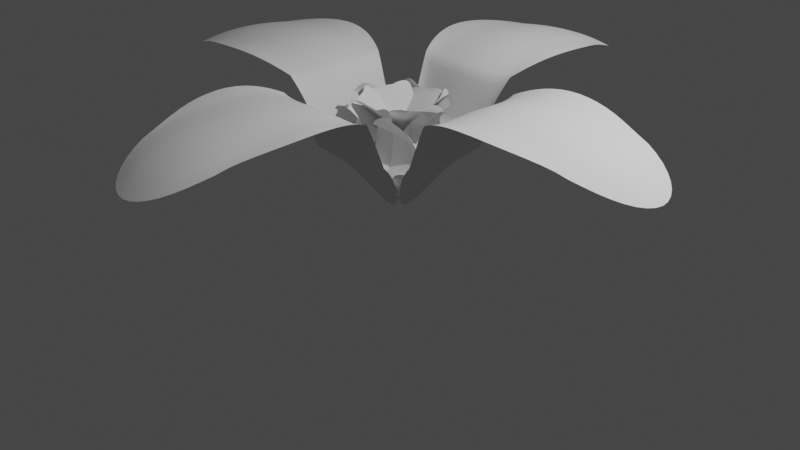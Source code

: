 # Source: Flower_smallLeave2.blend  (saved by Blender 3.2.14; exported with 4.5.12 LTS)
import bpy
from mathutils import Matrix  # noqa: F401  (used for matrix-valued properties, if any)

bpy.ops.wm.read_factory_settings(use_empty=True)
scene = bpy.context.scene
scene.name = 'Scene'

# ---- collections
col_flower_002 = bpy.data.collections.new('Flower.002'); scene.collection.children.link(col_flower_002)
col_flower_001 = bpy.data.collections.new('Flower.001'); scene.collection.children.link(col_flower_001)
col_collection = bpy.data.collections.new('Collection'); scene.collection.children.link(col_collection)
col_flower = bpy.data.collections.new('Flower'); scene.collection.children.link(col_flower)

# ---- world
world_world = bpy.data.worlds.new('World'); scene.world = world_world
world_world.use_nodes = True; world_world.node_tree.nodes.clear()
_N = world_world.node_tree.nodes; _L = world_world.node_tree.links
n0 = _N.new('ShaderNodeOutputWorld'); n0.name = 'World Output'; n0.location = (300, 300)
n1 = _N.new('ShaderNodeBackground'); n1.name = 'Background'; n1.location = (10, 300)
n1.inputs[0].default_value = (0.05088, 0.05088, 0.05088, 1.0)
_L.new(n1.outputs[0], n0.inputs[0])
n0.is_active_output = True
world_world.color = (0.05088, 0.05088, 0.05088)
world_world.use_sun_shadow = False
world_world.sun_shadow_jitter_overblur = 0.0

# ---- cameras
cam_camera = bpy.data.cameras.new('Camera')
cam_camera.clip_end = 100.0
cam_camera.ortho_scale = 7.314

# ---- lights
light_light = bpy.data.lights.new('Light', 'POINT')
light_light.transmission_factor = 0.0
light_light.energy = 1000.0
light_light.shadow_soft_size = 0.1
light_light.shadow_maximum_resolution = 0.006
light_light.use_absolute_resolution = True

# ---- meshes
me_circle_003 = bpy.data.meshes.new('Circle.003')
me_circle_003.from_pydata([(1.5, 0.7781, 1.326), (0.3209, 0.3146, 0.5895), (0.002178, -3.423e-08, 0.003111), (0.3209, -0.3146, 0.5895), (1.5, -0.7781, 1.326), (2.453, -0.5502, 1.146), (3.071, 9.335e-09, 0.8455), (2.453, 0.5502, 1.146), (0.6402, 0.4851, 0.9112), (1.023, 0.679, 1.175), (1.023, -0.679, 1.175), (0.6402, -0.4851, 0.9112), (1.512, 0.5076, 1.309), (1.069, 0.4808, 1.129), (0.7062, 0.3796, 0.8552), (1.512, -0.5076, 1.309), (1.069, -0.4808, 1.129), (0.7062, -0.3796, 0.8552), (2.392, 0.0, 1.268), (1.476, 0.0, 1.35), (1.044, 0.0, 1.152), (0.6908, 0.0, 0.8677), (0.3923, 0.0, 0.5354)], [], [(2, 3, 22), (3, 11, 17), (7, 0, 12), (6, 7, 18), (15, 16, 10, 4), (16, 17, 11, 10), (9, 8, 14, 13), (0, 9, 13, 12), (18, 7, 12, 19), (8, 1, 14), (20, 21, 17, 16), (19, 20, 16, 15), (4, 5, 15), (22, 3, 17, 21), (1, 22, 21, 14), (13, 14, 21, 20), (12, 13, 20, 19), (5, 18, 19, 15), (5, 6, 18), (1, 2, 22)])
me_circle_003.polygons.foreach_set('use_smooth', [True] * 20)
_uv = me_circle_003.uv_layers.new(name='UVMap')
_uv.uv.foreach_set('vector', [0.0, 0.0, 0.0, 0.0, 0.0, 0.0, 0.0, 0.0, 0.0, 0.0, 0.0, 0.0, 0.0, 0.0, 0.0, 0.0, 0.0, 0.0, 0.0, 0.0, 0.0, 0.0, 0.0, 0.0, 0.0, 0.0, 0.0, 0.0, 0.0, 0.0, 0.0, 0.0, 0.0, 0.0, 0.0, 0.0, 0.0, 0.0, 0.0, 0.0, 0.0, 0.0, 0.0, 0.0, 0.0, 0.0, 0.0, 0.0, 0.0, 0.0, 0.0, 0.0, 0.0, 0.0, 0.0, 0.0, 0.0, 0.0, 0.0, 0.0, 0.0, 0.0, 0.0, 0.0, 0.0, 0.0, 0.0, 0.0, 0.0, 0.0, 0.0, 0.0, 0.0, 0.0, 0.0, 0.0, 0.0, 0.0, 0.0, 0.0, 0.0, 0.0, 0.0, 0.0, 0.0, 0.0, 0.0, 0.0, 0.0, 0.0, 0.0, 0.0, 0.0, 0.0, 0.0, 0.0, 0.0, 0.0, 0.0, 0.0, 0.0, 0.0, 0.0, 0.0, 0.0, 0.0, 0.0, 0.0, 0.0, 0.0, 0.0, 0.0, 0.0, 0.0, 0.0, 0.0, 0.0, 0.0, 0.0, 0.0, 0.0, 0.0, 0.0, 0.0, 0.0, 0.0, 0.0, 0.0, 0.0, 0.0, 0.0, 0.0, 0.0, 0.0, 0.0, 0.0, 0.0, 0.0, 0.0, 0.0, 0.0, 0.0, 0.0, 0.0])
me_circle_003.update()
me_circle_002 = bpy.data.meshes.new('Circle.002')
me_circle_002.from_pydata([(0.5958, -0.2477, 1.15), (0.2022, -0.08765, 0.5044), (0.0004033, -0.0009889, 0.2172), (-0.08326, -0.204, 0.5044), (-0.01589, -0.5925, 1.104), (0.1947, -0.6698, 1.237), (0.5055, -0.4997, 1.578), (0.67, -0.5196, 1.186), (0.3387, -0.2012, 0.6617), (0.4766, -0.2878, 0.7905), (-0.08324, -0.4136, 1.008), (-0.1014, -0.3806, 0.6618), (0.5669, -0.3662, 1.027), (0.4481, -0.2271, 0.926), (0.3031, -0.2507, 0.6342), (0.1187, -0.4703, 1.07), (0.01349, -0.4013, 0.9778), (0.004319, -0.2892, 0.8272), (0.4137, -0.5836, 1.272), (0.332, -0.4391, 1.072), (0.2269, -0.3015, 0.9617), (0.1734, -0.2127, 0.812), (0.07268, -0.1782, 0.4778)], [], [(2, 3, 22), (3, 11, 17), (7, 0, 12), (6, 7, 18), (15, 16, 10, 4), (16, 17, 11, 10), (9, 8, 14, 13), (0, 9, 13, 12), (18, 7, 12, 19), (8, 1, 14), (20, 21, 17, 16), (19, 20, 16, 15), (4, 5, 15), (22, 3, 17, 21), (1, 22, 21, 14), (13, 14, 21, 20), (12, 13, 20, 19), (5, 18, 19, 15), (5, 6, 18), (1, 2, 22)])
me_circle_002.polygons.foreach_set('use_smooth', [True] * 20)
_uv = me_circle_002.uv_layers.new(name='UVMap')
_uv.uv.foreach_set('vector', [0.0, 0.0, 0.0, 0.0, 0.0, 0.0, 0.0, 0.0, 0.0, 0.0, 0.0, 0.0, 0.0, 0.0, 0.0, 0.0, 0.0, 0.0, 0.0, 0.0, 0.0, 0.0, 0.0, 0.0, 0.0, 0.0, 0.0, 0.0, 0.0, 0.0, 0.0, 0.0, 0.0, 0.0, 0.0, 0.0, 0.0, 0.0, 0.0, 0.0, 0.0, 0.0, 0.0, 0.0, 0.0, 0.0, 0.0, 0.0, 0.0, 0.0, 0.0, 0.0, 0.0, 0.0, 0.0, 0.0, 0.0, 0.0, 0.0, 0.0, 0.0, 0.0, 0.0, 0.0, 0.0, 0.0, 0.0, 0.0, 0.0, 0.0, 0.0, 0.0, 0.0, 0.0, 0.0, 0.0, 0.0, 0.0, 0.0, 0.0, 0.0, 0.0, 0.0, 0.0, 0.0, 0.0, 0.0, 0.0, 0.0, 0.0, 0.0, 0.0, 0.0, 0.0, 0.0, 0.0, 0.0, 0.0, 0.0, 0.0, 0.0, 0.0, 0.0, 0.0, 0.0, 0.0, 0.0, 0.0, 0.0, 0.0, 0.0, 0.0, 0.0, 0.0, 0.0, 0.0, 0.0, 0.0, 0.0, 0.0, 0.0, 0.0, 0.0, 0.0, 0.0, 0.0, 0.0, 0.0, 0.0, 0.0, 0.0, 0.0, 0.0, 0.0, 0.0, 0.0, 0.0, 0.0, 0.0, 0.0, 0.0, 0.0, 0.0, 0.0])
me_circle_002.update()
me_circle_001 = bpy.data.meshes.new('Circle.001')
me_circle_001.from_pydata([(1.5, 0.7781, 1.326), (0.3209, 0.3146, 0.5895), (0.002178, -3.423e-08, 0.003111), (0.3209, -0.3146, 0.5895), (1.5, -0.7781, 1.326), (2.453, -0.5502, 1.146), (3.071, 9.335e-09, 0.8455), (2.453, 0.5502, 1.146), (0.6402, 0.4851, 0.9112), (1.023, 0.679, 1.175), (1.023, -0.679, 1.175), (0.6402, -0.4851, 0.9112), (1.512, 0.5076, 1.309), (1.069, 0.4808, 1.129), (0.7062, 0.3796, 0.8552), (1.512, -0.5076, 1.309), (1.069, -0.4808, 1.129), (0.7062, -0.3796, 0.8552), (2.392, 0.0, 1.268), (1.476, 0.0, 1.35), (1.044, 0.0, 1.152), (0.6908, 0.0, 0.8677), (0.3923, 0.0, 0.5354)], [], [(2, 3, 22), (3, 11, 17), (7, 0, 12), (6, 7, 18), (15, 16, 10, 4), (16, 17, 11, 10), (9, 8, 14, 13), (0, 9, 13, 12), (18, 7, 12, 19), (8, 1, 14), (20, 21, 17, 16), (19, 20, 16, 15), (4, 5, 15), (22, 3, 17, 21), (1, 22, 21, 14), (13, 14, 21, 20), (12, 13, 20, 19), (5, 18, 19, 15), (5, 6, 18), (1, 2, 22)])
me_circle_001.polygons.foreach_set('use_smooth', [True] * 20)
_uv = me_circle_001.uv_layers.new(name='UVMap')
_uv.uv.foreach_set('vector', [0.0, 0.0, 0.0, 0.0, 0.0, 0.0, 0.0, 0.0, 0.0, 0.0, 0.0, 0.0, 0.0, 0.0, 0.0, 0.0, 0.0, 0.0, 0.0, 0.0, 0.0, 0.0, 0.0, 0.0, 0.0, 0.0, 0.0, 0.0, 0.0, 0.0, 0.0, 0.0, 0.0, 0.0, 0.0, 0.0, 0.0, 0.0, 0.0, 0.0, 0.0, 0.0, 0.0, 0.0, 0.0, 0.0, 0.0, 0.0, 0.0, 0.0, 0.0, 0.0, 0.0, 0.0, 0.0, 0.0, 0.0, 0.0, 0.0, 0.0, 0.0, 0.0, 0.0, 0.0, 0.0, 0.0, 0.0, 0.0, 0.0, 0.0, 0.0, 0.0, 0.0, 0.0, 0.0, 0.0, 0.0, 0.0, 0.0, 0.0, 0.0, 0.0, 0.0, 0.0, 0.0, 0.0, 0.0, 0.0, 0.0, 0.0, 0.0, 0.0, 0.0, 0.0, 0.0, 0.0, 0.0, 0.0, 0.0, 0.0, 0.0, 0.0, 0.0, 0.0, 0.0, 0.0, 0.0, 0.0, 0.0, 0.0, 0.0, 0.0, 0.0, 0.0, 0.0, 0.0, 0.0, 0.0, 0.0, 0.0, 0.0, 0.0, 0.0, 0.0, 0.0, 0.0, 0.0, 0.0, 0.0, 0.0, 0.0, 0.0, 0.0, 0.0, 0.0, 0.0, 0.0, 0.0, 0.0, 0.0, 0.0, 0.0, 0.0, 0.0])
me_circle_001.update()
me_circle = bpy.data.meshes.new('Circle')
me_circle.from_pydata([(1.5, 0.7781, 1.326), (0.3209, 0.3146, 0.5895), (0.002178, -3.423e-08, 0.003111), (0.3209, -0.3146, 0.5895), (1.5, -0.7781, 1.326), (2.453, -0.5502, 1.146), (3.071, 9.335e-09, 0.8455), (2.453, 0.5502, 1.146), (0.6402, 0.4851, 0.9112), (1.023, 0.679, 1.175), (1.023, -0.679, 1.175), (0.6402, -0.4851, 0.9112), (1.512, 0.5076, 1.309), (1.069, 0.4808, 1.129), (0.7062, 0.3796, 0.8552), (1.512, -0.5076, 1.309), (1.069, -0.4808, 1.129), (0.7062, -0.3796, 0.8552), (2.392, 0.0, 1.268), (1.476, 0.0, 1.35), (1.044, 0.0, 1.152), (0.6908, 0.0, 0.8677), (0.3923, 0.0, 0.5354)], [], [(2, 3, 22), (3, 11, 17), (7, 0, 12), (6, 7, 18), (15, 16, 10, 4), (16, 17, 11, 10), (9, 8, 14, 13), (0, 9, 13, 12), (18, 7, 12, 19), (8, 1, 14), (20, 21, 17, 16), (19, 20, 16, 15), (4, 5, 15), (22, 3, 17, 21), (1, 22, 21, 14), (13, 14, 21, 20), (12, 13, 20, 19), (5, 18, 19, 15), (5, 6, 18), (1, 2, 22)])
me_circle.polygons.foreach_set('use_smooth', [True] * 20)
_uv = me_circle.uv_layers.new(name='UVMap')
_uv.uv.foreach_set('vector', [0.0, 0.0, 0.0, 0.0, 0.0, 0.0, 0.0, 0.0, 0.0, 0.0, 0.0, 0.0, 0.0, 0.0, 0.0, 0.0, 0.0, 0.0, 0.0, 0.0, 0.0, 0.0, 0.0, 0.0, 0.0, 0.0, 0.0, 0.0, 0.0, 0.0, 0.0, 0.0, 0.0, 0.0, 0.0, 0.0, 0.0, 0.0, 0.0, 0.0, 0.0, 0.0, 0.0, 0.0, 0.0, 0.0, 0.0, 0.0, 0.0, 0.0, 0.0, 0.0, 0.0, 0.0, 0.0, 0.0, 0.0, 0.0, 0.0, 0.0, 0.0, 0.0, 0.0, 0.0, 0.0, 0.0, 0.0, 0.0, 0.0, 0.0, 0.0, 0.0, 0.0, 0.0, 0.0, 0.0, 0.0, 0.0, 0.0, 0.0, 0.0, 0.0, 0.0, 0.0, 0.0, 0.0, 0.0, 0.0, 0.0, 0.0, 0.0, 0.0, 0.0, 0.0, 0.0, 0.0, 0.0, 0.0, 0.0, 0.0, 0.0, 0.0, 0.0, 0.0, 0.0, 0.0, 0.0, 0.0, 0.0, 0.0, 0.0, 0.0, 0.0, 0.0, 0.0, 0.0, 0.0, 0.0, 0.0, 0.0, 0.0, 0.0, 0.0, 0.0, 0.0, 0.0, 0.0, 0.0, 0.0, 0.0, 0.0, 0.0, 0.0, 0.0, 0.0, 0.0, 0.0, 0.0, 0.0, 0.0, 0.0, 0.0, 0.0, 0.0])
me_circle.update()

# ---- objects
ob_au_enbl_te_002 = bpy.data.objects.new('AußenBlüte.002', me_circle_003)
ob_au_enbl_tearryaxi_001 = bpy.data.objects.new('AußenBlüteArryAxi.001', None)
ob_kleinebl_te_001 = bpy.data.objects.new('KleineBlüte.001', me_circle_002)
ob_kleinebl_tearryaxi_001 = bpy.data.objects.new('KleineBlüteArryAxi.001', None)
ob_au_enbl_te_001 = bpy.data.objects.new('AußenBlüte.001', me_circle_001)
ob_circlearryaxis_001 = bpy.data.objects.new('CircleArryAxis.001', None)
ob_light = bpy.data.objects.new('Light', light_light)
ob_camera = bpy.data.objects.new('Camera', cam_camera)
ob_au_enbl_te = bpy.data.objects.new('AußenBlüte', me_circle)
ob_au_enbl_tearryaxi = bpy.data.objects.new('AußenBlüteArryAxi', None)
ob_kleinebl_te = bpy.data.objects.new('KleineBlüte', me_circle_002)
ob_kleinebl_tearryaxi = bpy.data.objects.new('KleineBlüteArryAxi', None)

# ---- transforms, parenting, visibility, modifiers, constraints
ob_au_enbl_te_002.location = (0.0, 0.0, 0.0)
_vg = ob_au_enbl_te_002.vertex_groups.new(name='Group')
_vg.add([0, 4, 5, 6, 7, 9, 10, 12, 13, 15, 16, 18, 19, 20], 1.0, 'REPLACE')
_vg = ob_au_enbl_te_002.vertex_groups.new(name='Group.001')
_m = ob_au_enbl_te_002.modifiers.new('Subdivision', 'SUBSURF')
_m.levels = 3
_m.render_levels = 3
_m = ob_au_enbl_te_002.modifiers.new('Displace', 'DISPLACE')
_m.vertex_group = 'Group'
_m.strength = 0.6
_m = ob_au_enbl_te_002.modifiers.new('Array', 'ARRAY')
_m.count = 4
_m.use_relative_offset = False
_m.use_object_offset = True
_m.offset_object = ob_au_enbl_tearryaxi_001
ob_au_enbl_tearryaxi_001.location = (0.0, 0.0, 0.0)
ob_au_enbl_tearryaxi_001.rotation_euler = (0.0, -0.0, -1.571)
ob_kleinebl_te_001.location = (0.0, 0.0, -0.07188)
ob_kleinebl_te_001.rotation_euler = (0.0, -0.0, -1.489)
_vg = ob_kleinebl_te_001.vertex_groups.new(name='Group')
_vg.add([0, 4, 5, 6, 7, 9, 10, 12, 13, 15, 16, 18, 19, 20], 1.0, 'REPLACE')
_vg = ob_kleinebl_te_001.vertex_groups.new(name='Group.001')
_m = ob_kleinebl_te_001.modifiers.new('Subdivision', 'SUBSURF')
_m.levels = 3
_m.render_levels = 3
_m = ob_kleinebl_te_001.modifiers.new('Displace', 'DISPLACE')
_m.vertex_group = 'Group'
_m.strength = 0.6
_m = ob_kleinebl_te_001.modifiers.new('Array', 'ARRAY')
_m.count = 6
_m.use_relative_offset = False
_m.use_object_offset = True
_m.offset_object = ob_kleinebl_tearryaxi_001
ob_kleinebl_tearryaxi_001.location = (0.0, 0.0, -0.07188)
ob_kleinebl_tearryaxi_001.rotation_euler = (0.0, -0.0, -0.4327)
ob_au_enbl_te_001.location = (0.0, 0.0, 0.0)
_vg = ob_au_enbl_te_001.vertex_groups.new(name='Group')
_vg.add([0, 4, 5, 6, 7, 9, 10, 12, 13, 15, 16, 18, 19, 20], 1.0, 'REPLACE')
_vg = ob_au_enbl_te_001.vertex_groups.new(name='Group.001')
_m = ob_au_enbl_te_001.modifiers.new('Subdivision', 'SUBSURF')
_m.levels = 3
_m.render_levels = 3
_m = ob_au_enbl_te_001.modifiers.new('Displace', 'DISPLACE')
_m.vertex_group = 'Group'
_m.strength = 0.6
_m = ob_au_enbl_te_001.modifiers.new('Array', 'ARRAY')
_m.count = 4
_m.use_relative_offset = False
_m.use_object_offset = True
_m.offset_object = ob_circlearryaxis_001
ob_circlearryaxis_001.location = (0.0, 0.0, 0.0)
ob_circlearryaxis_001.rotation_euler = (0.0, -0.0, -1.571)
ob_light.location = (4.076, 1.005, 5.904)
ob_light.rotation_euler = (0.6503, 0.05522, 1.866)
ob_light.lock_rotations_4d = False
ob_light.empty_display_type = 'ARROWS'
ob_light.color = (0.0, 0.0, 0.0, 0.0)
ob_light.lineart.crease_threshold = 0.0
ob_camera.location = (7.359, -6.926, 4.958)
ob_camera.rotation_euler = (1.109, 0.0, 0.8149)
ob_camera.lock_rotations_4d = False
ob_camera.empty_display_type = 'ARROWS'
ob_camera.color = (0.0, 0.0, 0.0, 0.0)
ob_camera.display_type = 'WIRE'
ob_camera.lineart.crease_threshold = 0.0
ob_au_enbl_te.location = (0.0, 0.0, 0.0)
_vg = ob_au_enbl_te.vertex_groups.new(name='Group')
_vg.add([0, 4, 5, 6, 7, 9, 10, 12, 13, 15, 16, 18, 19, 20], 1.0, 'REPLACE')
_vg = ob_au_enbl_te.vertex_groups.new(name='Group.001')
_m = ob_au_enbl_te.modifiers.new('Subdivision', 'SUBSURF')
_m.levels = 3
_m.render_levels = 3
_m = ob_au_enbl_te.modifiers.new('Displace', 'DISPLACE')
_m.vertex_group = 'Group'
_m.strength = 0.6
_m = ob_au_enbl_te.modifiers.new('Array', 'ARRAY')
_m.count = 4
_m.use_relative_offset = False
_m.use_object_offset = True
_m.offset_object = ob_au_enbl_tearryaxi
ob_au_enbl_tearryaxi.location = (0.0, 0.0, 0.0)
ob_au_enbl_tearryaxi.rotation_euler = (0.0, -0.0, -1.571)
ob_kleinebl_te.location = (0.0, 0.0, -0.07188)
ob_kleinebl_te.rotation_euler = (0.0, -0.0, -1.489)
_vg = ob_kleinebl_te.vertex_groups.new(name='Group')
_vg.add([0, 4, 5, 6, 7, 9, 10, 12, 13, 15, 16, 18, 19, 20], 1.0, 'REPLACE')
_vg = ob_kleinebl_te.vertex_groups.new(name='Group.001')
_m = ob_kleinebl_te.modifiers.new('Subdivision', 'SUBSURF')
_m.levels = 3
_m.render_levels = 3
_m = ob_kleinebl_te.modifiers.new('Displace', 'DISPLACE')
_m.vertex_group = 'Group'
_m.strength = 0.6
_m = ob_kleinebl_te.modifiers.new('Array', 'ARRAY')
_m.count = 6
_m.use_relative_offset = False
_m.use_object_offset = True
_m.offset_object = ob_kleinebl_tearryaxi
ob_kleinebl_tearryaxi.location = (0.0, 0.0, -0.07188)
ob_kleinebl_tearryaxi.rotation_euler = (0.0, -0.0, -0.4327)

# ---- collection membership
col_flower_002.objects.link(ob_au_enbl_te_002)
col_flower_002.objects.link(ob_au_enbl_tearryaxi_001)
col_flower_002.objects.link(ob_kleinebl_te_001)
col_flower_002.objects.link(ob_kleinebl_tearryaxi_001)
col_flower_001.objects.link(ob_au_enbl_te_001)
col_flower_001.objects.link(ob_circlearryaxis_001)
col_collection.objects.link(ob_light)
col_collection.objects.link(ob_camera)
col_flower.objects.link(ob_au_enbl_te)
col_flower.objects.link(ob_au_enbl_tearryaxi)
col_flower.objects.link(ob_kleinebl_te)
col_flower.objects.link(ob_kleinebl_tearryaxi)
def _layer_coll(name, lc=None):
    lc = lc or bpy.context.view_layer.layer_collection
    for c in lc.children:
        if c.name == name: return c
        r = _layer_coll(name, c)
        if r: return r
_layer_coll('Flower.002').exclude = True
_layer_coll('Flower.001').exclude = True

# ---- scene / render settings (as saved in the file)
scene.camera = ob_camera
scene.frame_start = 1; scene.frame_end = 250; scene.frame_set(1)
scene.render.engine = 'BLENDER_EEVEE_NEXT'
scene.cycles.sampling_pattern = 'TABULATED_SOBOL'
scene.cycles.use_light_tree = False
scene.view_settings.view_transform = 'Filmic'
bpy.context.view_layer.update()
